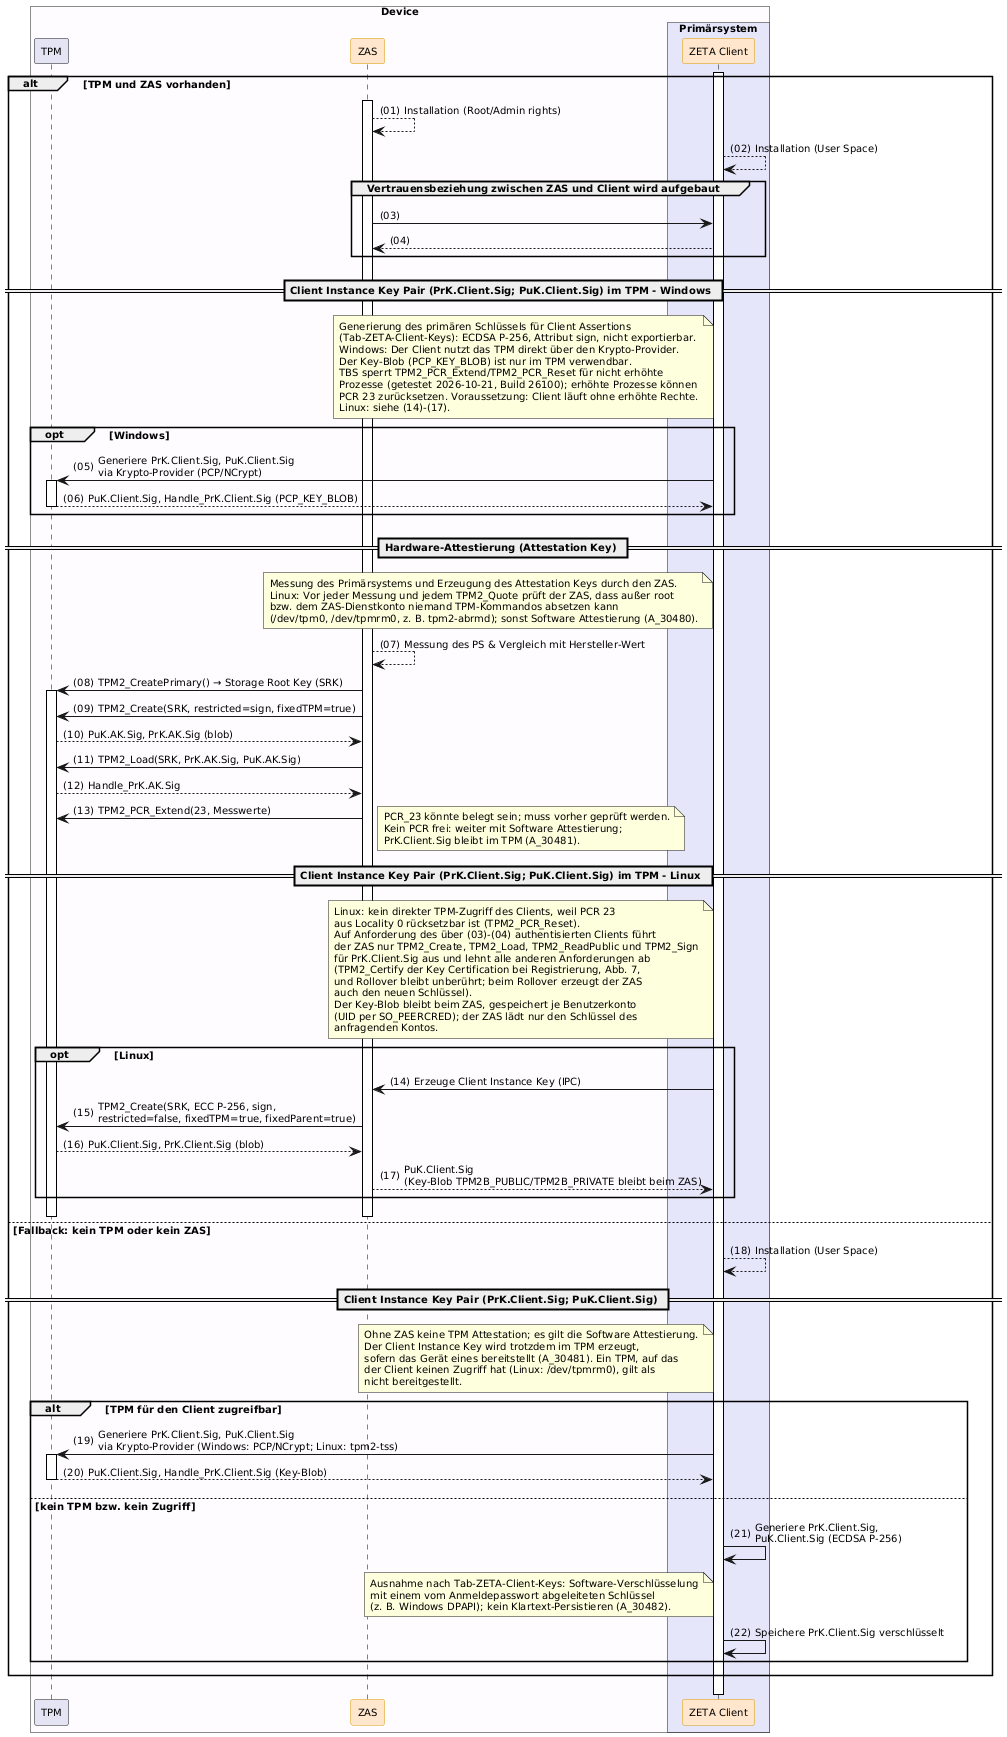

The diagram above was rendered by PlantUML. Its source (embedded in the PNG):
@startuml "Abb-ZETA-Schlüsselgenerierung-Windows-und-Linux-TPM-Att"
!include ../puml-layout.txt


box "Device" DEVICE_COLOR
  participant "TPM" as TPM LEI_COMPONENT_COLOR
  participant ZAS as "ZAS" <<zeta>>
  box "Primärsystem" PRIMAERSYSTEM_COLOR
    participant Client as "ZETA Client" <<zeta>>
  end box
end box

Client++

alt TPM und ZAS vorhanden

  ZAS++
  ZAS --> ZAS: Installation (Root/Admin rights)
  Client --> Client: Installation (User Space)
  group Vertrauensbeziehung zwischen ZAS und Client wird aufgebaut
      ZAS -> Client
      Client --> ZAS
  end

  == Client Instance Key Pair (PrK.Client.Sig; PuK.Client.Sig) im TPM - Windows ==
  note left of Client
    Generierung des primären Schlüssels für Client Assertions
    (Tab-ZETA-Client-Keys): ECDSA P-256, Attribut sign, nicht exportierbar.
    Windows: Der Client nutzt das TPM direkt über den Krypto-Provider.
    Der Key-Blob (PCP_KEY_BLOB) ist nur im TPM verwendbar.
    TBS sperrt TPM2_PCR_Extend/TPM2_PCR_Reset für nicht erhöhte
    Prozesse (getestet 2026-10-21, Build 26100); erhöhte Prozesse können
    PCR 23 zurücksetzen. Voraussetzung: Client läuft ohne erhöhte Rechte.
    Linux: siehe (14)-(17).
  end note
  opt Windows
    Client -> TPM++: Generiere PrK.Client.Sig, PuK.Client.Sig\nvia Krypto-Provider (PCP/NCrypt)
    TPM --> Client--: PuK.Client.Sig, Handle_PrK.Client.Sig (PCP_KEY_BLOB)
  end

  == Hardware-Attestierung (Attestation Key) ==
  note left of Client
    Messung des Primärsystems und Erzeugung des Attestation Keys durch den ZAS.
    Linux: Vor jeder Messung und jedem TPM2_Quote prüft der ZAS, dass außer root
    bzw. dem ZAS-Dienstkonto niemand TPM-Kommandos absetzen kann
    (/dev/tpm0, /dev/tpmrm0, z. B. tpm2-abrmd); sonst Software Attestierung (A_30480).
  end note
  ZAS --> ZAS: Messung des PS & Vergleich mit Hersteller-Wert
  ZAS -> TPM++: TPM2_CreatePrimary() → Storage Root Key (SRK)
  ZAS -> TPM: TPM2_Create(SRK, restricted=sign, fixedTPM=true)
  TPM --> ZAS: PuK.AK.Sig, PrK.AK.Sig (blob)
  ZAS -> TPM: TPM2_Load(SRK, PrK.AK.Sig, PuK.AK.Sig)
  TPM --> ZAS: Handle_PrK.AK.Sig
  ZAS -> TPM: TPM2_PCR_Extend(23, Messwerte)
  note right
    PCR_23 könnte belegt sein; muss vorher geprüft werden.
    Kein PCR frei: weiter mit Software Attestierung;
    PrK.Client.Sig bleibt im TPM (A_30481).
  end note

  == Client Instance Key Pair (PrK.Client.Sig; PuK.Client.Sig) im TPM - Linux ==
  note left of Client
    Linux: kein direkter TPM-Zugriff des Clients, weil PCR 23
    aus Locality 0 rücksetzbar ist (TPM2_PCR_Reset).
    Auf Anforderung des über (03)-(04) authentisierten Clients führt
    der ZAS nur TPM2_Create, TPM2_Load, TPM2_ReadPublic und TPM2_Sign
    für PrK.Client.Sig aus und lehnt alle anderen Anforderungen ab
    (TPM2_Certify der Key Certification bei Registrierung, Abb. 7,
    und Rollover bleibt unberührt; beim Rollover erzeugt der ZAS
    auch den neuen Schlüssel).
    Der Key-Blob bleibt beim ZAS, gespeichert je Benutzerkonto
    (UID per SO_PEERCRED); der ZAS lädt nur den Schlüssel des
    anfragenden Kontos.
  end note
  opt Linux
    Client -> ZAS: Erzeuge Client Instance Key (IPC)
    ZAS -> TPM: TPM2_Create(SRK, ECC P-256, sign,\nrestricted=false, fixedTPM=true, fixedParent=true)
    TPM --> ZAS: PuK.Client.Sig, PrK.Client.Sig (blob)
    ZAS --> Client: PuK.Client.Sig\n(Key-Blob TPM2B_PUBLIC/TPM2B_PRIVATE bleibt beim ZAS)
  end
  TPM--
  ZAS--

else Fallback: kein TPM oder kein ZAS

  Client --> Client: Installation (User Space)

  == Client Instance Key Pair (PrK.Client.Sig; PuK.Client.Sig) ==
  note left of Client
    Ohne ZAS keine TPM Attestation; es gilt die Software Attestierung.
    Der Client Instance Key wird trotzdem im TPM erzeugt,
    sofern das Gerät eines bereitstellt (A_30481). Ein TPM, auf das
    der Client keinen Zugriff hat (Linux: /dev/tpmrm0), gilt als
    nicht bereitgestellt.
  end note
  alt TPM für den Client zugreifbar
    Client -> TPM++: Generiere PrK.Client.Sig, PuK.Client.Sig\nvia Krypto-Provider (Windows: PCP/NCrypt; Linux: tpm2-tss)
    TPM --> Client--: PuK.Client.Sig, Handle_PrK.Client.Sig (Key-Blob)
  else kein TPM bzw. kein Zugriff
    Client -> Client: Generiere PrK.Client.Sig,\nPuK.Client.Sig (ECDSA P-256)
    note left of Client
      Ausnahme nach Tab-ZETA-Client-Keys: Software-Verschlüsselung
      mit einem vom Anmeldepasswort abgeleiteten Schlüssel
      (z. B. Windows DPAPI); kein Klartext-Persistieren (A_30482).
    end note
    Client -> Client: Speichere PrK.Client.Sig verschlüsselt
  end

end

Client--

@enduml